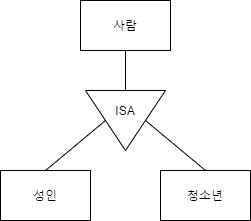

The diagram above was exported from draw.io. Its source (the exported page's mxGraphModel, read from the mxfile embedded in the PNG):
<mxGraphModel dx="1422" dy="705" grid="1" gridSize="10" guides="1" tooltips="1" connect="1" arrows="1" fold="1" page="1" pageScale="1" pageWidth="827" pageHeight="1169" background="#ffffff" math="0" shadow="0">
  <root>
    <mxCell id="0" />
    <mxCell id="1" parent="0" />
    <mxCell id="k-jVFiV05DvfZ-oE1BBX-1" value="사람" style="rounded=0;whiteSpace=wrap;html=1;" vertex="1" parent="1">
      <mxGeometry x="160" y="30" width="90" height="50" as="geometry" />
    </mxCell>
    <mxCell id="k-jVFiV05DvfZ-oE1BBX-3" value="성인" style="rounded=0;whiteSpace=wrap;html=1;" vertex="1" parent="1">
      <mxGeometry x="80" y="200" width="90" height="50" as="geometry" />
    </mxCell>
    <mxCell id="k-jVFiV05DvfZ-oE1BBX-4" value="청소년" style="rounded=0;whiteSpace=wrap;html=1;" vertex="1" parent="1">
      <mxGeometry x="240" y="200" width="90" height="50" as="geometry" />
    </mxCell>
    <mxCell id="k-jVFiV05DvfZ-oE1BBX-5" value="" style="triangle;whiteSpace=wrap;html=1;rotation=90;" vertex="1" parent="1">
      <mxGeometry x="175" y="110" width="60" height="80" as="geometry" />
    </mxCell>
    <mxCell id="k-jVFiV05DvfZ-oE1BBX-6" value="ISA" style="text;html=1;strokeColor=none;fillColor=none;align=center;verticalAlign=middle;whiteSpace=wrap;rounded=0;" vertex="1" parent="1">
      <mxGeometry x="185" y="130" width="40" height="20" as="geometry" />
    </mxCell>
    <mxCell id="k-jVFiV05DvfZ-oE1BBX-7" value="" style="endArrow=none;html=1;entryX=0.5;entryY=1;entryDx=0;entryDy=0;exitX=0;exitY=0.5;exitDx=0;exitDy=0;" edge="1" parent="1" source="k-jVFiV05DvfZ-oE1BBX-5" target="k-jVFiV05DvfZ-oE1BBX-1">
      <mxGeometry width="50" height="50" relative="1" as="geometry">
        <mxPoint x="390" y="420" as="sourcePoint" />
        <mxPoint x="440" y="370" as="targetPoint" />
      </mxGeometry>
    </mxCell>
    <mxCell id="k-jVFiV05DvfZ-oE1BBX-8" value="" style="endArrow=none;html=1;entryX=0.5;entryY=0;entryDx=0;entryDy=0;exitX=0.5;exitY=1;exitDx=0;exitDy=0;" edge="1" parent="1" source="k-jVFiV05DvfZ-oE1BBX-5" target="k-jVFiV05DvfZ-oE1BBX-3">
      <mxGeometry width="50" height="50" relative="1" as="geometry">
        <mxPoint x="215" y="130" as="sourcePoint" />
        <mxPoint x="215" y="90" as="targetPoint" />
      </mxGeometry>
    </mxCell>
    <mxCell id="k-jVFiV05DvfZ-oE1BBX-9" value="" style="endArrow=none;html=1;entryX=0.5;entryY=0;entryDx=0;entryDy=0;exitX=0.5;exitY=0;exitDx=0;exitDy=0;" edge="1" parent="1" source="k-jVFiV05DvfZ-oE1BBX-5" target="k-jVFiV05DvfZ-oE1BBX-4">
      <mxGeometry width="50" height="50" relative="1" as="geometry">
        <mxPoint x="225" y="140" as="sourcePoint" />
        <mxPoint x="225" y="100" as="targetPoint" />
      </mxGeometry>
    </mxCell>
  </root>
</mxGraphModel>